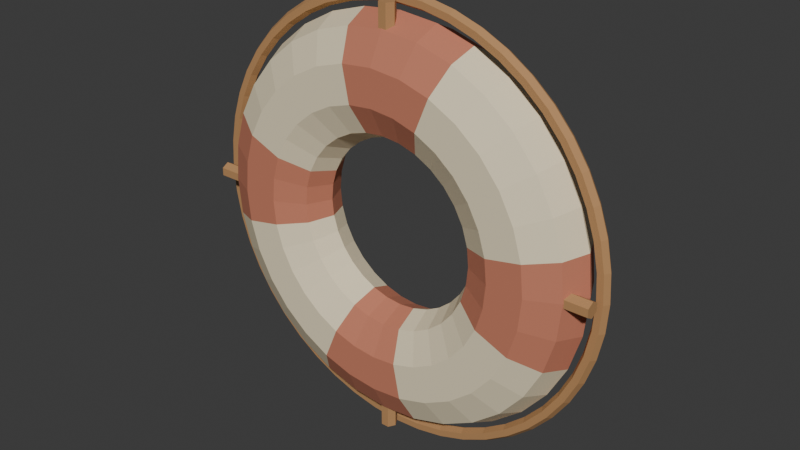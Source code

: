 # Source: source.blend  (saved by Blender 4.3.34; exported with 4.5.12 LTS)
import bpy
from mathutils import Matrix  # noqa: F401  (used for matrix-valued properties, if any)

bpy.ops.wm.read_factory_settings(use_empty=True)
scene = bpy.context.scene
scene.name = 'Scene'

# ---- collections
col_collection = bpy.data.collections.new('Collection'); scene.collection.children.link(col_collection)

# ---- materials (node trees are filled in below, after node groups)
mat_sand = bpy.data.materials.new('sand')
mat_sand.diffuse_color = (0.86, 0.75, 0.52, 1.0)
mat_teal = bpy.data.materials.new('teal')
mat_teal.diffuse_color = (0.57, 0.2, 0.12, 1.0)
mat_honey = bpy.data.materials.new('honey')
mat_honey.diffuse_color = (0.48, 0.255, 0.105, 1.0)

# ---- material node trees
mat_sand.use_nodes = True; mat_sand.node_tree.nodes.clear()
_N = mat_sand.node_tree.nodes; _L = mat_sand.node_tree.links
n0 = _N.new('ShaderNodeBsdfPrincipled'); n0.name = 'Principled BSDF'; n0.location = (10, 300)
n0.inputs[0].default_value = (0.86, 0.75, 0.52, 1.0)
n0.inputs[2].default_value = 0.83
n1 = _N.new('ShaderNodeOutputMaterial'); n1.name = 'Material Output'; n1.location = (300, 300)
_L.new(n0.outputs[0], n1.inputs[0])
n1.is_active_output = True
mat_teal.use_nodes = True; mat_teal.node_tree.nodes.clear()
_N = mat_teal.node_tree.nodes; _L = mat_teal.node_tree.links
n0 = _N.new('ShaderNodeBsdfPrincipled'); n0.name = 'Principled BSDF'; n0.location = (10, 300)
n0.inputs[0].default_value = (0.57, 0.2, 0.12, 1.0)
n0.inputs[2].default_value = 0.83
n1 = _N.new('ShaderNodeOutputMaterial'); n1.name = 'Material Output'; n1.location = (300, 300)
_L.new(n0.outputs[0], n1.inputs[0])
n1.is_active_output = True
mat_honey.use_nodes = True; mat_honey.node_tree.nodes.clear()
_N = mat_honey.node_tree.nodes; _L = mat_honey.node_tree.links
n0 = _N.new('ShaderNodeBsdfPrincipled'); n0.name = 'Principled BSDF'; n0.location = (10, 300)
n0.inputs[0].default_value = (0.48, 0.255, 0.105, 1.0)
n0.inputs[2].default_value = 0.83
n1 = _N.new('ShaderNodeOutputMaterial'); n1.name = 'Material Output'; n1.location = (300, 300)
_L.new(n0.outputs[0], n1.inputs[0])
n1.is_active_output = True

# ---- world
world_world = bpy.data.worlds.new('World'); scene.world = world_world
world_world.use_nodes = True; world_world.node_tree.nodes.clear()
_N = world_world.node_tree.nodes; _L = world_world.node_tree.links
n0 = _N.new('ShaderNodeOutputWorld'); n0.name = 'World Output'; n0.location = (300, 300)
n1 = _N.new('ShaderNodeBackground'); n1.name = 'Background'; n1.location = (10, 300)
n1.inputs[0].default_value = (0.05088, 0.05088, 0.05088, 1.0)
_L.new(n1.outputs[0], n0.inputs[0])
n0.is_active_output = True
world_world.color = (0.05088, 0.05088, 0.05088)
world_world.sun_shadow_jitter_overblur = 0.0

# ---- meshes
me_flotation_body = bpy.data.meshes.new('Flotation body')
me_flotation_body.from_pydata([(0.0, 0.0, 0.899), (0.0, 0.05143, 0.8751), (0.0, 0.08322, 0.8126), (0.0, 0.08322, 0.7354), (0.0, 0.05143, 0.6729), (0.0, 1.072e-17, 0.649), (0.0, -0.05143, 0.6729), (0.0, -0.08322, 0.7354), (0.0, -0.08322, 0.8126), (0.0, -0.05143, 0.8751), (0.08389, 0.0, 0.8907), (0.07923, 0.05143, 0.8673), (0.06704, 0.08322, 0.806), (0.05197, 0.08322, 0.7303), (0.03977, 0.05143, 0.669), (0.03512, 1.072e-17, 0.6455), (0.03977, -0.05143, 0.669), (0.05197, -0.08322, 0.7303), (0.06704, -0.08322, 0.806), (0.07923, -0.05143, 0.8673), (0.1646, 0.0, 0.8663), (0.1554, 0.05143, 0.8442), (0.1315, 0.08322, 0.7865), (0.1019, 0.08322, 0.7151), (0.07802, 0.05143, 0.6574), (0.06888, 1.072e-17, 0.6353), (0.07802, -0.05143, 0.6574), (0.1019, -0.08322, 0.7151), (0.1315, -0.08322, 0.7865), (0.1554, -0.05143, 0.8442), (0.2389, 0.0, 0.8265), (0.2256, 0.05143, 0.8067), (0.1909, 0.08322, 0.7547), (0.148, 0.08322, 0.6905), (0.1133, 0.05143, 0.6385), (0.1, 1.072e-17, 0.6187), (0.1133, -0.05143, 0.6385), (0.148, -0.08322, 0.6905), (0.1909, -0.08322, 0.7547), (0.2256, -0.05143, 0.8067), (0.3041, 0.0, 0.7731), (0.2872, 0.05143, 0.7562), (0.243, 0.08322, 0.712), (0.1884, 0.08322, 0.6574), (0.1442, 0.05143, 0.6132), (0.1273, 1.072e-17, 0.5963), (0.1442, -0.05143, 0.6132), (0.1884, -0.08322, 0.6574), (0.243, -0.08322, 0.712), (0.2872, -0.05143, 0.7562), (0.3575, 0.0, 0.7079), (0.3377, 0.05143, 0.6946), (0.2857, 0.08322, 0.6599), (0.2215, 0.08322, 0.617), (0.1695, 0.05143, 0.5823), (0.1497, 1.072e-17, 0.569), (0.1695, -0.05143, 0.5823), (0.2215, -0.08322, 0.617), (0.2857, -0.08322, 0.6599), (0.3377, -0.05143, 0.6946), (0.3973, 0.0, 0.6336), (0.3752, 0.05143, 0.6244), (0.3175, 0.08322, 0.6005), (0.2461, 0.08322, 0.5709), (0.1884, 0.05143, 0.547), (0.1663, 1.072e-17, 0.5379), (0.1884, -0.05143, 0.547), (0.2461, -0.08322, 0.5709), (0.3175, -0.08322, 0.6005), (0.3752, -0.05143, 0.6244), (0.4217, 0.0, 0.5529), (0.3983, 0.05143, 0.5482), (0.337, 0.08322, 0.536), (0.2613, 0.08322, 0.521), (0.2, 0.05143, 0.5088), (0.1765, 1.072e-17, 0.5041), (0.2, -0.05143, 0.5088), (0.2613, -0.08322, 0.521), (0.337, -0.08322, 0.536), (0.3983, -0.05143, 0.5482), (0.43, 0.0, 0.469), (0.4061, 0.05143, 0.469), (0.3436, 0.08322, 0.469), (0.2664, 0.08322, 0.469), (0.2039, 0.05143, 0.469), (0.18, 1.072e-17, 0.469), (0.2039, -0.05143, 0.469), (0.2664, -0.08322, 0.469), (0.3436, -0.08322, 0.469), (0.4061, -0.05143, 0.469), (0.4217, 0.0, 0.3851), (0.3983, 0.05143, 0.3898), (0.337, 0.08322, 0.402), (0.2613, 0.08322, 0.417), (0.2, 0.05143, 0.4292), (0.1765, 1.072e-17, 0.4339), (0.2, -0.05143, 0.4292), (0.2613, -0.08322, 0.417), (0.337, -0.08322, 0.402), (0.3983, -0.05143, 0.3898), (0.3973, 0.0, 0.3044), (0.3752, 0.05143, 0.3136), (0.3175, 0.08322, 0.3375), (0.2461, 0.08322, 0.3671), (0.1884, 0.05143, 0.391), (0.1663, 1.072e-17, 0.4001), (0.1884, -0.05143, 0.391), (0.2461, -0.08322, 0.3671), (0.3175, -0.08322, 0.3375), (0.3752, -0.05143, 0.3136), (0.3575, 0.0, 0.2301), (0.3377, 0.05143, 0.2434), (0.2857, 0.08322, 0.2781), (0.2215, 0.08322, 0.321), (0.1695, 0.05143, 0.3557), (0.1497, 1.072e-17, 0.369), (0.1695, -0.05143, 0.3557), (0.2215, -0.08322, 0.321), (0.2857, -0.08322, 0.2781), (0.3377, -0.05143, 0.2434), (0.3041, 0.0, 0.1649), (0.2872, 0.05143, 0.1818), (0.243, 0.08322, 0.226), (0.1884, 0.08322, 0.2806), (0.1442, 0.05143, 0.3248), (0.1273, 1.072e-17, 0.3417), (0.1442, -0.05143, 0.3248), (0.1884, -0.08322, 0.2806), (0.243, -0.08322, 0.226), (0.2872, -0.05143, 0.1818), (0.2389, 0.0, 0.1115), (0.2256, 0.05143, 0.1313), (0.1909, 0.08322, 0.1833), (0.148, 0.08322, 0.2475), (0.1133, 0.05143, 0.2995), (0.1, 1.072e-17, 0.3193), (0.1133, -0.05143, 0.2995), (0.148, -0.08322, 0.2475), (0.1909, -0.08322, 0.1833), (0.2256, -0.05143, 0.1313), (0.1646, 0.0, 0.07173), (0.1554, 0.05143, 0.09379), (0.1315, 0.08322, 0.1515), (0.1019, 0.08322, 0.2229), (0.07802, 0.05143, 0.2806), (0.06888, 1.072e-17, 0.3027), (0.07802, -0.05143, 0.2806), (0.1019, -0.08322, 0.2229), (0.1315, -0.08322, 0.1515), (0.1554, -0.05143, 0.09379), (0.08389, 0.0, 0.04726), (0.07923, 0.05143, 0.07068), (0.06704, 0.08322, 0.132), (0.05197, 0.08322, 0.2077), (0.03977, 0.05143, 0.269), (0.03512, 1.072e-17, 0.2925), (0.03977, -0.05143, 0.269), (0.05197, -0.08322, 0.2077), (0.06704, -0.08322, 0.132), (0.07923, -0.05143, 0.07068), (5.266e-17, 0.0, 0.039), (4.974e-17, 0.05143, 0.06287), (4.208e-17, 0.08322, 0.1254), (3.262e-17, 0.08322, 0.2026), (2.497e-17, 0.05143, 0.2651), (2.204e-17, 1.072e-17, 0.289), (2.497e-17, -0.05143, 0.2651), (3.262e-17, -0.08322, 0.2026), (4.208e-17, -0.08322, 0.1254), (4.974e-17, -0.05143, 0.06287), (-0.08389, 0.0, 0.04726), (-0.07923, 0.05143, 0.07068), (-0.06704, 0.08322, 0.132), (-0.05197, 0.08322, 0.2077), (-0.03977, 0.05143, 0.269), (-0.03512, 1.072e-17, 0.2925), (-0.03977, -0.05143, 0.269), (-0.05197, -0.08322, 0.2077), (-0.06704, -0.08322, 0.132), (-0.07923, -0.05143, 0.07068), (-0.1646, 0.0, 0.07173), (-0.1554, 0.05143, 0.09379), (-0.1315, 0.08322, 0.1515), (-0.1019, 0.08322, 0.2229), (-0.07802, 0.05143, 0.2806), (-0.06888, 1.072e-17, 0.3027), (-0.07802, -0.05143, 0.2806), (-0.1019, -0.08322, 0.2229), (-0.1315, -0.08322, 0.1515), (-0.1554, -0.05143, 0.09379), (-0.2389, 0.0, 0.1115), (-0.2256, 0.05143, 0.1313), (-0.1909, 0.08322, 0.1833), (-0.148, 0.08322, 0.2475), (-0.1133, 0.05143, 0.2995), (-0.1, 1.072e-17, 0.3193), (-0.1133, -0.05143, 0.2995), (-0.148, -0.08322, 0.2475), (-0.1909, -0.08322, 0.1833), (-0.2256, -0.05143, 0.1313), (-0.3041, 0.0, 0.1649), (-0.2872, 0.05143, 0.1818), (-0.243, 0.08322, 0.226), (-0.1884, 0.08322, 0.2806), (-0.1442, 0.05143, 0.3248), (-0.1273, 1.072e-17, 0.3417), (-0.1442, -0.05143, 0.3248), (-0.1884, -0.08322, 0.2806), (-0.243, -0.08322, 0.226), (-0.2872, -0.05143, 0.1818), (-0.3575, 0.0, 0.2301), (-0.3377, 0.05143, 0.2434), (-0.2857, 0.08322, 0.2781), (-0.2215, 0.08322, 0.321), (-0.1695, 0.05143, 0.3557), (-0.1497, 1.072e-17, 0.369), (-0.1695, -0.05143, 0.3557), (-0.2215, -0.08322, 0.321), (-0.2857, -0.08322, 0.2781), (-0.3377, -0.05143, 0.2434), (-0.3973, 0.0, 0.3044), (-0.3752, 0.05143, 0.3136), (-0.3175, 0.08322, 0.3375), (-0.2461, 0.08322, 0.3671), (-0.1884, 0.05143, 0.391), (-0.1663, 1.072e-17, 0.4001), (-0.1884, -0.05143, 0.391), (-0.2461, -0.08322, 0.3671), (-0.3175, -0.08322, 0.3375), (-0.3752, -0.05143, 0.3136), (-0.4217, 0.0, 0.3851), (-0.3983, 0.05143, 0.3898), (-0.337, 0.08322, 0.402), (-0.2613, 0.08322, 0.417), (-0.2, 0.05143, 0.4292), (-0.1765, 1.072e-17, 0.4339), (-0.2, -0.05143, 0.4292), (-0.2613, -0.08322, 0.417), (-0.337, -0.08322, 0.402), (-0.3983, -0.05143, 0.3898), (-0.43, 0.0, 0.469), (-0.4061, 0.05143, 0.469), (-0.3436, 0.08322, 0.469), (-0.2664, 0.08322, 0.469), (-0.2039, 0.05143, 0.469), (-0.18, 1.072e-17, 0.469), (-0.2039, -0.05143, 0.469), (-0.2664, -0.08322, 0.469), (-0.3436, -0.08322, 0.469), (-0.4061, -0.05143, 0.469), (-0.4217, 0.0, 0.5529), (-0.3983, 0.05143, 0.5482), (-0.337, 0.08322, 0.536), (-0.2613, 0.08322, 0.521), (-0.2, 0.05143, 0.5088), (-0.1765, 1.072e-17, 0.5041), (-0.2, -0.05143, 0.5088), (-0.2613, -0.08322, 0.521), (-0.337, -0.08322, 0.536), (-0.3983, -0.05143, 0.5482), (-0.3973, 0.0, 0.6336), (-0.3752, 0.05143, 0.6244), (-0.3175, 0.08322, 0.6005), (-0.2461, 0.08322, 0.5709), (-0.1884, 0.05143, 0.547), (-0.1663, 1.072e-17, 0.5379), (-0.1884, -0.05143, 0.547), (-0.2461, -0.08322, 0.5709), (-0.3175, -0.08322, 0.6005), (-0.3752, -0.05143, 0.6244), (-0.3575, 0.0, 0.7079), (-0.3377, 0.05143, 0.6946), (-0.2857, 0.08322, 0.6599), (-0.2215, 0.08322, 0.617), (-0.1695, 0.05143, 0.5823), (-0.1497, 1.072e-17, 0.569), (-0.1695, -0.05143, 0.5823), (-0.2215, -0.08322, 0.617), (-0.2857, -0.08322, 0.6599), (-0.3377, -0.05143, 0.6946), (-0.3041, 0.0, 0.7731), (-0.2872, 0.05143, 0.7562), (-0.243, 0.08322, 0.712), (-0.1884, 0.08322, 0.6574), (-0.1442, 0.05143, 0.6132), (-0.1273, 1.072e-17, 0.5963), (-0.1442, -0.05143, 0.6132), (-0.1884, -0.08322, 0.6574), (-0.243, -0.08322, 0.712), (-0.2872, -0.05143, 0.7562), (-0.2389, 0.0, 0.8265), (-0.2256, 0.05143, 0.8067), (-0.1909, 0.08322, 0.7547), (-0.148, 0.08322, 0.6905), (-0.1133, 0.05143, 0.6385), (-0.1, 1.072e-17, 0.6187), (-0.1133, -0.05143, 0.6385), (-0.148, -0.08322, 0.6905), (-0.1909, -0.08322, 0.7547), (-0.2256, -0.05143, 0.8067), (-0.1646, 0.0, 0.8663), (-0.1554, 0.05143, 0.8442), (-0.1315, 0.08322, 0.7865), (-0.1019, 0.08322, 0.7151), (-0.07802, 0.05143, 0.6574), (-0.06888, 1.072e-17, 0.6353), (-0.07802, -0.05143, 0.6574), (-0.1019, -0.08322, 0.7151), (-0.1315, -0.08322, 0.7865), (-0.1554, -0.05143, 0.8442), (-0.08389, 0.0, 0.8907), (-0.07923, 0.05143, 0.8673), (-0.06704, 0.08322, 0.806), (-0.05197, 0.08322, 0.7303), (-0.03977, 0.05143, 0.669), (-0.03512, 1.072e-17, 0.6455), (-0.03977, -0.05143, 0.669), (-0.05197, -0.08322, 0.7303), (-0.06704, -0.08322, 0.806), (-0.07923, -0.05143, 0.8673)], [], [(0, 10, 11, 1), (1, 11, 12, 2), (2, 12, 13, 3), (3, 13, 14, 4), (4, 14, 15, 5), (5, 15, 16, 6), (6, 16, 17, 7), (7, 17, 18, 8), (8, 18, 19, 9), (9, 19, 10, 0), (10, 20, 21, 11), (11, 21, 22, 12), (12, 22, 23, 13), (13, 23, 24, 14), (14, 24, 25, 15), (15, 25, 26, 16), (16, 26, 27, 17), (17, 27, 28, 18), (18, 28, 29, 19), (19, 29, 20, 10), (20, 30, 31, 21), (21, 31, 32, 22), (22, 32, 33, 23), (23, 33, 34, 24), (24, 34, 35, 25), (25, 35, 36, 26), (26, 36, 37, 27), (27, 37, 38, 28), (28, 38, 39, 29), (29, 39, 30, 20), (30, 40, 41, 31), (31, 41, 42, 32), (32, 42, 43, 33), (33, 43, 44, 34), (34, 44, 45, 35), (35, 45, 46, 36), (36, 46, 47, 37), (37, 47, 48, 38), (38, 48, 49, 39), (39, 49, 40, 30), (40, 50, 51, 41), (41, 51, 52, 42), (42, 52, 53, 43), (43, 53, 54, 44), (44, 54, 55, 45), (45, 55, 56, 46), (46, 56, 57, 47), (47, 57, 58, 48), (48, 58, 59, 49), (49, 59, 50, 40), (50, 60, 61, 51), (51, 61, 62, 52), (52, 62, 63, 53), (53, 63, 64, 54), (54, 64, 65, 55), (55, 65, 66, 56), (56, 66, 67, 57), (57, 67, 68, 58), (58, 68, 69, 59), (59, 69, 60, 50), (60, 70, 71, 61), (61, 71, 72, 62), (62, 72, 73, 63), (63, 73, 74, 64), (64, 74, 75, 65), (65, 75, 76, 66), (66, 76, 77, 67), (67, 77, 78, 68), (68, 78, 79, 69), (69, 79, 70, 60), (70, 80, 81, 71), (71, 81, 82, 72), (72, 82, 83, 73), (73, 83, 84, 74), (74, 84, 85, 75), (75, 85, 86, 76), (76, 86, 87, 77), (77, 87, 88, 78), (78, 88, 89, 79), (79, 89, 80, 70), (80, 90, 91, 81), (81, 91, 92, 82), (82, 92, 93, 83), (83, 93, 94, 84), (84, 94, 95, 85), (85, 95, 96, 86), (86, 96, 97, 87), (87, 97, 98, 88), (88, 98, 99, 89), (89, 99, 90, 80), (90, 100, 101, 91), (91, 101, 102, 92), (92, 102, 103, 93), (93, 103, 104, 94), (94, 104, 105, 95), (95, 105, 106, 96), (96, 106, 107, 97), (97, 107, 108, 98), (98, 108, 109, 99), (99, 109, 100, 90), (100, 110, 111, 101), (101, 111, 112, 102), (102, 112, 113, 103), (103, 113, 114, 104), (104, 114, 115, 105), (105, 115, 116, 106), (106, 116, 117, 107), (107, 117, 118, 108), (108, 118, 119, 109), (109, 119, 110, 100), (110, 120, 121, 111), (111, 121, 122, 112), (112, 122, 123, 113), (113, 123, 124, 114), (114, 124, 125, 115), (115, 125, 126, 116), (116, 126, 127, 117), (117, 127, 128, 118), (118, 128, 129, 119), (119, 129, 120, 110), (120, 130, 131, 121), (121, 131, 132, 122), (122, 132, 133, 123), (123, 133, 134, 124), (124, 134, 135, 125), (125, 135, 136, 126), (126, 136, 137, 127), (127, 137, 138, 128), (128, 138, 139, 129), (129, 139, 130, 120), (130, 140, 141, 131), (131, 141, 142, 132), (132, 142, 143, 133), (133, 143, 144, 134), (134, 144, 145, 135), (135, 145, 146, 136), (136, 146, 147, 137), (137, 147, 148, 138), (138, 148, 149, 139), (139, 149, 140, 130), (140, 150, 151, 141), (141, 151, 152, 142), (142, 152, 153, 143), (143, 153, 154, 144), (144, 154, 155, 145), (145, 155, 156, 146), (146, 156, 157, 147), (147, 157, 158, 148), (148, 158, 159, 149), (149, 159, 150, 140), (150, 160, 161, 151), (151, 161, 162, 152), (152, 162, 163, 153), (153, 163, 164, 154), (154, 164, 165, 155), (155, 165, 166, 156), (156, 166, 167, 157), (157, 167, 168, 158), (158, 168, 169, 159), (159, 169, 160, 150), (160, 170, 171, 161), (161, 171, 172, 162), (162, 172, 173, 163), (163, 173, 174, 164), (164, 174, 175, 165), (165, 175, 176, 166), (166, 176, 177, 167), (167, 177, 178, 168), (168, 178, 179, 169), (169, 179, 170, 160), (170, 180, 181, 171), (171, 181, 182, 172), (172, 182, 183, 173), (173, 183, 184, 174), (174, 184, 185, 175), (175, 185, 186, 176), (176, 186, 187, 177), (177, 187, 188, 178), (178, 188, 189, 179), (179, 189, 180, 170), (180, 190, 191, 181), (181, 191, 192, 182), (182, 192, 193, 183), (183, 193, 194, 184), (184, 194, 195, 185), (185, 195, 196, 186), (186, 196, 197, 187), (187, 197, 198, 188), (188, 198, 199, 189), (189, 199, 190, 180), (190, 200, 201, 191), (191, 201, 202, 192), (192, 202, 203, 193), (193, 203, 204, 194), (194, 204, 205, 195), (195, 205, 206, 196), (196, 206, 207, 197), (197, 207, 208, 198), (198, 208, 209, 199), (199, 209, 200, 190), (200, 210, 211, 201), (201, 211, 212, 202), (202, 212, 213, 203), (203, 213, 214, 204), (204, 214, 215, 205), (205, 215, 216, 206), (206, 216, 217, 207), (207, 217, 218, 208), (208, 218, 219, 209), (209, 219, 210, 200), (210, 220, 221, 211), (211, 221, 222, 212), (212, 222, 223, 213), (213, 223, 224, 214), (214, 224, 225, 215), (215, 225, 226, 216), (216, 226, 227, 217), (217, 227, 228, 218), (218, 228, 229, 219), (219, 229, 220, 210), (220, 230, 231, 221), (221, 231, 232, 222), (222, 232, 233, 223), (223, 233, 234, 224), (224, 234, 235, 225), (225, 235, 236, 226), (226, 236, 237, 227), (227, 237, 238, 228), (228, 238, 239, 229), (229, 239, 230, 220), (230, 240, 241, 231), (231, 241, 242, 232), (232, 242, 243, 233), (233, 243, 244, 234), (234, 244, 245, 235), (235, 245, 246, 236), (236, 246, 247, 237), (237, 247, 248, 238), (238, 248, 249, 239), (239, 249, 240, 230), (240, 250, 251, 241), (241, 251, 252, 242), (242, 252, 253, 243), (243, 253, 254, 244), (244, 254, 255, 245), (245, 255, 256, 246), (246, 256, 257, 247), (247, 257, 258, 248), (248, 258, 259, 249), (249, 259, 250, 240), (250, 260, 261, 251), (251, 261, 262, 252), (252, 262, 263, 253), (253, 263, 264, 254), (254, 264, 265, 255), (255, 265, 266, 256), (256, 266, 267, 257), (257, 267, 268, 258), (258, 268, 269, 259), (259, 269, 260, 250), (260, 270, 271, 261), (261, 271, 272, 262), (262, 272, 273, 263), (263, 273, 274, 264), (264, 274, 275, 265), (265, 275, 276, 266), (266, 276, 277, 267), (267, 277, 278, 268), (268, 278, 279, 269), (269, 279, 270, 260), (270, 280, 281, 271), (271, 281, 282, 272), (272, 282, 283, 273), (273, 283, 284, 274), (274, 284, 285, 275), (275, 285, 286, 276), (276, 286, 287, 277), (277, 287, 288, 278), (278, 288, 289, 279), (279, 289, 280, 270), (280, 290, 291, 281), (281, 291, 292, 282), (282, 292, 293, 283), (283, 293, 294, 284), (284, 294, 295, 285), (285, 295, 296, 286), (286, 296, 297, 287), (287, 297, 298, 288), (288, 298, 299, 289), (289, 299, 290, 280), (290, 300, 301, 291), (291, 301, 302, 292), (292, 302, 303, 293), (293, 303, 304, 294), (294, 304, 305, 295), (295, 305, 306, 296), (296, 306, 307, 297), (297, 307, 308, 298), (298, 308, 309, 299), (299, 309, 300, 290), (300, 310, 311, 301), (301, 311, 312, 302), (302, 312, 313, 303), (303, 313, 314, 304), (304, 314, 315, 305), (305, 315, 316, 306), (306, 316, 317, 307), (307, 317, 318, 308), (308, 318, 319, 309), (309, 319, 310, 300), (310, 0, 1, 311), (311, 1, 2, 312), (312, 2, 3, 313), (313, 3, 4, 314), (314, 4, 5, 315), (315, 5, 6, 316), (316, 6, 7, 317), (317, 7, 8, 318), (318, 8, 9, 319), (319, 9, 0, 310)])
me_flotation_body.polygons.foreach_set('material_index', [1, 1, 1, 1, 1, 1, 1, 1, 1, 1, 1, 1, 1, 1, 1, 1, 1, 1, 1, 1, 0, 0, 0, 0, 0, 0, 0, 0, 0, 0, 0, 0, 0, 0, 0, 0, 0, 0, 0, 0, 0, 0, 0, 0, 0, 0, 0, 0, 0, 0, 0, 0, 0, 0, 0, 0, 0, 0, 0, 0, 0, 0, 0, 0, 0, 0, 0, 0, 0, 0, 1, 1, 1, 1, 1, 1, 1, 1, 1, 1, 1, 1, 1, 1, 1, 1, 1, 1, 1, 1, 1, 1, 1, 1, 1, 1, 1, 1, 1, 1, 0, 0, 0, 0, 0, 0, 0, 0, 0, 0, 0, 0, 0, 0, 0, 0, 0, 0, 0, 0, 0, 0, 0, 0, 0, 0, 0, 0, 0, 0, 0, 0, 0, 0, 0, 0, 0, 0, 0, 0, 0, 0, 0, 0, 0, 0, 0, 0, 0, 0, 1, 1, 1, 1, 1, 1, 1, 1, 1, 1, 1, 1, 1, 1, 1, 1, 1, 1, 1, 1, 1, 1, 1, 1, 1, 1, 1, 1, 1, 1, 0, 0, 0, 0, 0, 0, 0, 0, 0, 0, 0, 0, 0, 0, 0, 0, 0, 0, 0, 0, 0, 0, 0, 0, 0, 0, 0, 0, 0, 0, 0, 0, 0, 0, 0, 0, 0, 0, 0, 0, 0, 0, 0, 0, 0, 0, 0, 0, 0, 0, 1, 1, 1, 1, 1, 1, 1, 1, 1, 1, 1, 1, 1, 1, 1, 1, 1, 1, 1, 1, 1, 1, 1, 1, 1, 1, 1, 1, 1, 1, 0, 0, 0, 0, 0, 0, 0, 0, 0, 0, 0, 0, 0, 0, 0, 0, 0, 0, 0, 0, 0, 0, 0, 0, 0, 0, 0, 0, 0, 0, 0, 0, 0, 0, 0, 0, 0, 0, 0, 0, 0, 0, 0, 0, 0, 0, 0, 0, 0, 0, 1, 1, 1, 1, 1, 1, 1, 1, 1, 1])
me_flotation_body.materials.append(mat_sand)
me_flotation_body.materials.append(mat_teal)
me_flotation_body.update()
me_rescue_line = bpy.data.meshes.new('Rescue line')
me_rescue_line.from_pydata([(0.0, 0.0, 0.938), (0.0, -0.01212, 0.931), (0.0, -0.01212, 0.917), (0.0, -1.715e-18, 0.91), (0.0, 0.01212, 0.917), (0.0, 0.01212, 0.931), (0.06122, 0.0, 0.934), (0.0603, -0.01212, 0.927), (0.05848, -0.01212, 0.9132), (0.05756, -1.715e-18, 0.9062), (0.05848, 0.01212, 0.9132), (0.0603, 0.01212, 0.927), (0.1214, 0.0, 0.922), (0.1196, -0.01212, 0.9153), (0.116, -0.01212, 0.9017), (0.1141, -1.715e-18, 0.895), (0.116, 0.01212, 0.9017), (0.1196, 0.01212, 0.9153), (0.1795, 0.0, 0.9023), (0.1768, -0.01212, 0.8958), (0.1714, -0.01212, 0.8829), (0.1688, -1.715e-18, 0.8764), (0.1714, 0.01212, 0.8829), (0.1768, 0.01212, 0.8958), (0.2345, 0.0, 0.8752), (0.231, -0.01212, 0.8691), (0.224, -0.01212, 0.857), (0.2205, -1.715e-18, 0.8509), (0.224, 0.01212, 0.857), (0.231, 0.01212, 0.8691), (0.2855, 0.0, 0.8411), (0.2812, -0.01212, 0.8355), (0.2727, -0.01212, 0.8244), (0.2685, -1.715e-18, 0.8189), (0.2727, 0.01212, 0.8244), (0.2812, 0.01212, 0.8355), (0.3316, 0.0, 0.8006), (0.3267, -0.01212, 0.7957), (0.3168, -0.01212, 0.7858), (0.3118, -1.715e-18, 0.7808), (0.3168, 0.01212, 0.7858), (0.3267, 0.01212, 0.7957), (0.3721, 0.0, 0.7545), (0.3665, -0.01212, 0.7502), (0.3554, -0.01212, 0.7417), (0.3499, -1.715e-18, 0.7375), (0.3554, 0.01212, 0.7417), (0.3665, 0.01212, 0.7502), (0.4062, 0.0, 0.7035), (0.4001, -0.01212, 0.7), (0.388, -0.01212, 0.693), (0.3819, -1.715e-18, 0.6895), (0.388, 0.01212, 0.693), (0.4001, 0.01212, 0.7), (0.4333, 0.0, 0.6485), (0.4268, -0.01212, 0.6458), (0.4139, -0.01212, 0.6404), (0.4074, -1.715e-18, 0.6378), (0.4139, 0.01212, 0.6404), (0.4268, 0.01212, 0.6458), (0.453, 0.0, 0.5904), (0.4463, -0.01212, 0.5886), (0.4327, -0.01212, 0.585), (0.426, -1.715e-18, 0.5831), (0.4327, 0.01212, 0.585), (0.4463, 0.01212, 0.5886), (0.465, 0.0, 0.5302), (0.458, -0.01212, 0.5293), (0.4442, -0.01212, 0.5275), (0.4372, -1.715e-18, 0.5266), (0.4442, 0.01212, 0.5275), (0.458, 0.01212, 0.5293), (0.469, 0.0, 0.469), (0.462, -0.01212, 0.469), (0.448, -0.01212, 0.469), (0.441, -1.715e-18, 0.469), (0.448, 0.01212, 0.469), (0.462, 0.01212, 0.469), (0.465, 0.0, 0.4078), (0.458, -0.01212, 0.4087), (0.4442, -0.01212, 0.4105), (0.4372, -1.715e-18, 0.4114), (0.4442, 0.01212, 0.4105), (0.458, 0.01212, 0.4087), (0.453, 0.0, 0.3476), (0.4463, -0.01212, 0.3494), (0.4327, -0.01212, 0.353), (0.426, -1.715e-18, 0.3549), (0.4327, 0.01212, 0.353), (0.4463, 0.01212, 0.3494), (0.4333, 0.0, 0.2895), (0.4268, -0.01212, 0.2922), (0.4139, -0.01212, 0.2976), (0.4074, -1.715e-18, 0.3002), (0.4139, 0.01212, 0.2976), (0.4268, 0.01212, 0.2922), (0.4062, 0.0, 0.2345), (0.4001, -0.01212, 0.238), (0.388, -0.01212, 0.245), (0.3819, -1.715e-18, 0.2485), (0.388, 0.01212, 0.245), (0.4001, 0.01212, 0.238), (0.3721, 0.0, 0.1835), (0.3665, -0.01212, 0.1878), (0.3554, -0.01212, 0.1963), (0.3499, -1.715e-18, 0.2005), (0.3554, 0.01212, 0.1963), (0.3665, 0.01212, 0.1878), (0.3316, 0.0, 0.1374), (0.3267, -0.01212, 0.1423), (0.3168, -0.01212, 0.1522), (0.3118, -1.715e-18, 0.1572), (0.3168, 0.01212, 0.1522), (0.3267, 0.01212, 0.1423), (0.2855, 0.0, 0.09692), (0.2812, -0.01212, 0.1025), (0.2727, -0.01212, 0.1136), (0.2685, -1.715e-18, 0.1191), (0.2727, 0.01212, 0.1136), (0.2812, 0.01212, 0.1025), (0.2345, 0.0, 0.06283), (0.231, -0.01212, 0.0689), (0.224, -0.01212, 0.08102), (0.2205, -1.715e-18, 0.08708), (0.224, 0.01212, 0.08102), (0.231, 0.01212, 0.0689), (0.1795, 0.0, 0.0357), (0.1768, -0.01212, 0.04217), (0.1714, -0.01212, 0.0551), (0.1688, -1.715e-18, 0.06157), (0.1714, 0.01212, 0.0551), (0.1768, 0.01212, 0.04217), (0.1214, 0.0, 0.01598), (0.1196, -0.01212, 0.02274), (0.116, -0.01212, 0.03627), (0.1141, -1.715e-18, 0.04303), (0.116, 0.01212, 0.03627), (0.1196, 0.01212, 0.02274), (0.06122, 0.0, 0.004012), (0.0603, -0.01212, 0.01095), (0.05848, -0.01212, 0.02483), (0.05756, -1.715e-18, 0.03177), (0.05848, 0.01212, 0.02483), (0.0603, 0.01212, 0.01095), (5.572e-17, 0.0, 0.0), (5.572e-17, -0.01212, 0.007), (5.572e-17, -0.01212, 0.021), (5.572e-17, -1.715e-18, 0.028), (5.572e-17, 0.01212, 0.021), (5.572e-17, 0.01212, 0.007), (-0.06122, 0.0, 0.004012), (-0.0603, -0.01212, 0.01095), (-0.05848, -0.01212, 0.02483), (-0.05756, -1.715e-18, 0.03177), (-0.05848, 0.01212, 0.02483), (-0.0603, 0.01212, 0.01095), (-0.1214, 0.0, 0.01598), (-0.1196, -0.01212, 0.02274), (-0.116, -0.01212, 0.03627), (-0.1141, -1.715e-18, 0.04303), (-0.116, 0.01212, 0.03627), (-0.1196, 0.01212, 0.02274), (-0.1795, 0.0, 0.0357), (-0.1768, -0.01212, 0.04217), (-0.1714, -0.01212, 0.0551), (-0.1688, -1.715e-18, 0.06157), (-0.1714, 0.01212, 0.0551), (-0.1768, 0.01212, 0.04217), (-0.2345, 0.0, 0.06283), (-0.231, -0.01212, 0.0689), (-0.224, -0.01212, 0.08102), (-0.2205, -1.715e-18, 0.08708), (-0.224, 0.01212, 0.08102), (-0.231, 0.01212, 0.0689), (-0.2855, 0.0, 0.09692), (-0.2812, -0.01212, 0.1025), (-0.2727, -0.01212, 0.1136), (-0.2685, -1.715e-18, 0.1191), (-0.2727, 0.01212, 0.1136), (-0.2812, 0.01212, 0.1025), (-0.3316, 0.0, 0.1374), (-0.3267, -0.01212, 0.1423), (-0.3168, -0.01212, 0.1522), (-0.3118, -1.715e-18, 0.1572), (-0.3168, 0.01212, 0.1522), (-0.3267, 0.01212, 0.1423), (-0.3721, 0.0, 0.1835), (-0.3665, -0.01212, 0.1878), (-0.3554, -0.01212, 0.1963), (-0.3499, -1.715e-18, 0.2005), (-0.3554, 0.01212, 0.1963), (-0.3665, 0.01212, 0.1878), (-0.4062, 0.0, 0.2345), (-0.4001, -0.01212, 0.238), (-0.388, -0.01212, 0.245), (-0.3819, -1.715e-18, 0.2485), (-0.388, 0.01212, 0.245), (-0.4001, 0.01212, 0.238), (-0.4333, 0.0, 0.2895), (-0.4268, -0.01212, 0.2922), (-0.4139, -0.01212, 0.2976), (-0.4074, -1.715e-18, 0.3002), (-0.4139, 0.01212, 0.2976), (-0.4268, 0.01212, 0.2922), (-0.453, 0.0, 0.3476), (-0.4463, -0.01212, 0.3494), (-0.4327, -0.01212, 0.353), (-0.426, -1.715e-18, 0.3549), (-0.4327, 0.01212, 0.353), (-0.4463, 0.01212, 0.3494), (-0.465, 0.0, 0.4078), (-0.458, -0.01212, 0.4087), (-0.4442, -0.01212, 0.4105), (-0.4372, -1.715e-18, 0.4114), (-0.4442, 0.01212, 0.4105), (-0.458, 0.01212, 0.4087), (-0.469, 0.0, 0.469), (-0.462, -0.01212, 0.469), (-0.448, -0.01212, 0.469), (-0.441, -1.715e-18, 0.469), (-0.448, 0.01212, 0.469), (-0.462, 0.01212, 0.469), (-0.465, 0.0, 0.5302), (-0.458, -0.01212, 0.5293), (-0.4442, -0.01212, 0.5275), (-0.4372, -1.715e-18, 0.5266), (-0.4442, 0.01212, 0.5275), (-0.458, 0.01212, 0.5293), (-0.453, 0.0, 0.5904), (-0.4463, -0.01212, 0.5886), (-0.4327, -0.01212, 0.585), (-0.426, -1.715e-18, 0.5831), (-0.4327, 0.01212, 0.585), (-0.4463, 0.01212, 0.5886), (-0.4333, 0.0, 0.6485), (-0.4268, -0.01212, 0.6458), (-0.4139, -0.01212, 0.6404), (-0.4074, -1.715e-18, 0.6378), (-0.4139, 0.01212, 0.6404), (-0.4268, 0.01212, 0.6458), (-0.4062, 0.0, 0.7035), (-0.4001, -0.01212, 0.7), (-0.388, -0.01212, 0.693), (-0.3819, -1.715e-18, 0.6895), (-0.388, 0.01212, 0.693), (-0.4001, 0.01212, 0.7), (-0.3721, 0.0, 0.7545), (-0.3665, -0.01212, 0.7502), (-0.3554, -0.01212, 0.7417), (-0.3499, -1.715e-18, 0.7375), (-0.3554, 0.01212, 0.7417), (-0.3665, 0.01212, 0.7502), (-0.3316, 0.0, 0.8006), (-0.3267, -0.01212, 0.7957), (-0.3168, -0.01212, 0.7858), (-0.3118, -1.715e-18, 0.7808), (-0.3168, 0.01212, 0.7858), (-0.3267, 0.01212, 0.7957), (-0.2855, 0.0, 0.8411), (-0.2812, -0.01212, 0.8355), (-0.2727, -0.01212, 0.8244), (-0.2685, -1.715e-18, 0.8189), (-0.2727, 0.01212, 0.8244), (-0.2812, 0.01212, 0.8355), (-0.2345, 0.0, 0.8752), (-0.231, -0.01212, 0.8691), (-0.224, -0.01212, 0.857), (-0.2205, -1.715e-18, 0.8509), (-0.224, 0.01212, 0.857), (-0.231, 0.01212, 0.8691), (-0.1795, 0.0, 0.9023), (-0.1768, -0.01212, 0.8958), (-0.1714, -0.01212, 0.8829), (-0.1688, -1.715e-18, 0.8764), (-0.1714, 0.01212, 0.8829), (-0.1768, 0.01212, 0.8958), (-0.1214, 0.0, 0.922), (-0.1196, -0.01212, 0.9153), (-0.116, -0.01212, 0.9017), (-0.1141, -1.715e-18, 0.895), (-0.116, 0.01212, 0.9017), (-0.1196, 0.01212, 0.9153), (-0.06122, 0.0, 0.934), (-0.0603, -0.01212, 0.927), (-0.05848, -0.01212, 0.9132), (-0.05756, -1.715e-18, 0.9062), (-0.05848, 0.01212, 0.9132), (-0.0603, 0.01212, 0.927)], [], [(0, 1, 7, 6), (1, 2, 8, 7), (2, 3, 9, 8), (3, 4, 10, 9), (4, 5, 11, 10), (5, 0, 6, 11), (6, 7, 13, 12), (7, 8, 14, 13), (8, 9, 15, 14), (9, 10, 16, 15), (10, 11, 17, 16), (11, 6, 12, 17), (12, 13, 19, 18), (13, 14, 20, 19), (14, 15, 21, 20), (15, 16, 22, 21), (16, 17, 23, 22), (17, 12, 18, 23), (18, 19, 25, 24), (19, 20, 26, 25), (20, 21, 27, 26), (21, 22, 28, 27), (22, 23, 29, 28), (23, 18, 24, 29), (24, 25, 31, 30), (25, 26, 32, 31), (26, 27, 33, 32), (27, 28, 34, 33), (28, 29, 35, 34), (29, 24, 30, 35), (30, 31, 37, 36), (31, 32, 38, 37), (32, 33, 39, 38), (33, 34, 40, 39), (34, 35, 41, 40), (35, 30, 36, 41), (36, 37, 43, 42), (37, 38, 44, 43), (38, 39, 45, 44), (39, 40, 46, 45), (40, 41, 47, 46), (41, 36, 42, 47), (42, 43, 49, 48), (43, 44, 50, 49), (44, 45, 51, 50), (45, 46, 52, 51), (46, 47, 53, 52), (47, 42, 48, 53), (48, 49, 55, 54), (49, 50, 56, 55), (50, 51, 57, 56), (51, 52, 58, 57), (52, 53, 59, 58), (53, 48, 54, 59), (54, 55, 61, 60), (55, 56, 62, 61), (56, 57, 63, 62), (57, 58, 64, 63), (58, 59, 65, 64), (59, 54, 60, 65), (60, 61, 67, 66), (61, 62, 68, 67), (62, 63, 69, 68), (63, 64, 70, 69), (64, 65, 71, 70), (65, 60, 66, 71), (66, 67, 73, 72), (67, 68, 74, 73), (68, 69, 75, 74), (69, 70, 76, 75), (70, 71, 77, 76), (71, 66, 72, 77), (72, 73, 79, 78), (73, 74, 80, 79), (74, 75, 81, 80), (75, 76, 82, 81), (76, 77, 83, 82), (77, 72, 78, 83), (78, 79, 85, 84), (79, 80, 86, 85), (80, 81, 87, 86), (81, 82, 88, 87), (82, 83, 89, 88), (83, 78, 84, 89), (84, 85, 91, 90), (85, 86, 92, 91), (86, 87, 93, 92), (87, 88, 94, 93), (88, 89, 95, 94), (89, 84, 90, 95), (90, 91, 97, 96), (91, 92, 98, 97), (92, 93, 99, 98), (93, 94, 100, 99), (94, 95, 101, 100), (95, 90, 96, 101), (96, 97, 103, 102), (97, 98, 104, 103), (98, 99, 105, 104), (99, 100, 106, 105), (100, 101, 107, 106), (101, 96, 102, 107), (102, 103, 109, 108), (103, 104, 110, 109), (104, 105, 111, 110), (105, 106, 112, 111), (106, 107, 113, 112), (107, 102, 108, 113), (108, 109, 115, 114), (109, 110, 116, 115), (110, 111, 117, 116), (111, 112, 118, 117), (112, 113, 119, 118), (113, 108, 114, 119), (114, 115, 121, 120), (115, 116, 122, 121), (116, 117, 123, 122), (117, 118, 124, 123), (118, 119, 125, 124), (119, 114, 120, 125), (120, 121, 127, 126), (121, 122, 128, 127), (122, 123, 129, 128), (123, 124, 130, 129), (124, 125, 131, 130), (125, 120, 126, 131), (126, 127, 133, 132), (127, 128, 134, 133), (128, 129, 135, 134), (129, 130, 136, 135), (130, 131, 137, 136), (131, 126, 132, 137), (132, 133, 139, 138), (133, 134, 140, 139), (134, 135, 141, 140), (135, 136, 142, 141), (136, 137, 143, 142), (137, 132, 138, 143), (138, 139, 145, 144), (139, 140, 146, 145), (140, 141, 147, 146), (141, 142, 148, 147), (142, 143, 149, 148), (143, 138, 144, 149), (144, 145, 151, 150), (145, 146, 152, 151), (146, 147, 153, 152), (147, 148, 154, 153), (148, 149, 155, 154), (149, 144, 150, 155), (150, 151, 157, 156), (151, 152, 158, 157), (152, 153, 159, 158), (153, 154, 160, 159), (154, 155, 161, 160), (155, 150, 156, 161), (156, 157, 163, 162), (157, 158, 164, 163), (158, 159, 165, 164), (159, 160, 166, 165), (160, 161, 167, 166), (161, 156, 162, 167), (162, 163, 169, 168), (163, 164, 170, 169), (164, 165, 171, 170), (165, 166, 172, 171), (166, 167, 173, 172), (167, 162, 168, 173), (168, 169, 175, 174), (169, 170, 176, 175), (170, 171, 177, 176), (171, 172, 178, 177), (172, 173, 179, 178), (173, 168, 174, 179), (174, 175, 181, 180), (175, 176, 182, 181), (176, 177, 183, 182), (177, 178, 184, 183), (178, 179, 185, 184), (179, 174, 180, 185), (180, 181, 187, 186), (181, 182, 188, 187), (182, 183, 189, 188), (183, 184, 190, 189), (184, 185, 191, 190), (185, 180, 186, 191), (186, 187, 193, 192), (187, 188, 194, 193), (188, 189, 195, 194), (189, 190, 196, 195), (190, 191, 197, 196), (191, 186, 192, 197), (192, 193, 199, 198), (193, 194, 200, 199), (194, 195, 201, 200), (195, 196, 202, 201), (196, 197, 203, 202), (197, 192, 198, 203), (198, 199, 205, 204), (199, 200, 206, 205), (200, 201, 207, 206), (201, 202, 208, 207), (202, 203, 209, 208), (203, 198, 204, 209), (204, 205, 211, 210), (205, 206, 212, 211), (206, 207, 213, 212), (207, 208, 214, 213), (208, 209, 215, 214), (209, 204, 210, 215), (210, 211, 217, 216), (211, 212, 218, 217), (212, 213, 219, 218), (213, 214, 220, 219), (214, 215, 221, 220), (215, 210, 216, 221), (216, 217, 223, 222), (217, 218, 224, 223), (218, 219, 225, 224), (219, 220, 226, 225), (220, 221, 227, 226), (221, 216, 222, 227), (222, 223, 229, 228), (223, 224, 230, 229), (224, 225, 231, 230), (225, 226, 232, 231), (226, 227, 233, 232), (227, 222, 228, 233), (228, 229, 235, 234), (229, 230, 236, 235), (230, 231, 237, 236), (231, 232, 238, 237), (232, 233, 239, 238), (233, 228, 234, 239), (234, 235, 241, 240), (235, 236, 242, 241), (236, 237, 243, 242), (237, 238, 244, 243), (238, 239, 245, 244), (239, 234, 240, 245), (240, 241, 247, 246), (241, 242, 248, 247), (242, 243, 249, 248), (243, 244, 250, 249), (244, 245, 251, 250), (245, 240, 246, 251), (246, 247, 253, 252), (247, 248, 254, 253), (248, 249, 255, 254), (249, 250, 256, 255), (250, 251, 257, 256), (251, 246, 252, 257), (252, 253, 259, 258), (253, 254, 260, 259), (254, 255, 261, 260), (255, 256, 262, 261), (256, 257, 263, 262), (257, 252, 258, 263), (258, 259, 265, 264), (259, 260, 266, 265), (260, 261, 267, 266), (261, 262, 268, 267), (262, 263, 269, 268), (263, 258, 264, 269), (264, 265, 271, 270), (265, 266, 272, 271), (266, 267, 273, 272), (267, 268, 274, 273), (268, 269, 275, 274), (269, 264, 270, 275), (270, 271, 277, 276), (271, 272, 278, 277), (272, 273, 279, 278), (273, 274, 280, 279), (274, 275, 281, 280), (275, 270, 276, 281), (276, 277, 283, 282), (277, 278, 284, 283), (278, 279, 285, 284), (279, 280, 286, 285), (280, 281, 287, 286), (281, 276, 282, 287), (282, 283, 1, 0), (283, 284, 2, 1), (284, 285, 3, 2), (285, 286, 4, 3), (286, 287, 5, 4), (287, 282, 0, 5)])
me_rescue_line.materials.append(mat_honey)
me_rescue_line.update()
me_line_tie_0 = bpy.data.meshes.new('Line tie 0')
me_line_tie_0.from_pydata([(-0.017, -0.035, 0.869), (-0.0085, -0.04972, 0.869), (0.0085, -0.04972, 0.869), (0.017, -0.035, 0.869), (0.0085, -0.02028, 0.869), (-0.0085, -0.02028, 0.869), (-0.017, -0.035, 0.899), (-0.0085, -0.04972, 0.899), (0.0085, -0.04972, 0.899), (0.017, -0.035, 0.899), (0.0085, -0.02028, 0.899), (-0.0085, -0.02028, 0.899), (-0.017, -0.035, 0.924), (-0.0085, -0.04972, 0.924), (0.0085, -0.04972, 0.924), (0.017, -0.035, 0.924), (0.0085, -0.02028, 0.924), (-0.0085, -0.02028, 0.924)], [], [(0, 1, 7, 6), (1, 2, 8, 7), (2, 3, 9, 8), (3, 4, 10, 9), (4, 5, 11, 10), (5, 0, 6, 11), (6, 7, 13, 12), (7, 8, 14, 13), (8, 9, 15, 14), (9, 10, 16, 15), (10, 11, 17, 16), (11, 6, 12, 17), (5, 4, 3, 2, 1, 0), (12, 13, 14, 15, 16, 17)])
me_line_tie_0.materials.append(mat_honey)
me_line_tie_0.update()
me_line_tie_1 = bpy.data.meshes.new('Line tie 1')
me_line_tie_1.from_pydata([(0.4, -0.035, 0.486), (0.4, -0.04972, 0.4775), (0.4, -0.04972, 0.4605), (0.4, -0.035, 0.452), (0.4, -0.02028, 0.4605), (0.4, -0.02028, 0.4775), (0.43, -0.035, 0.486), (0.43, -0.04972, 0.4775), (0.43, -0.04972, 0.4605), (0.43, -0.035, 0.452), (0.43, -0.02028, 0.4605), (0.43, -0.02028, 0.4775), (0.455, -0.035, 0.486), (0.455, -0.04972, 0.4775), (0.455, -0.04972, 0.4605), (0.455, -0.035, 0.452), (0.455, -0.02028, 0.4605), (0.455, -0.02028, 0.4775)], [], [(0, 1, 7, 6), (1, 2, 8, 7), (2, 3, 9, 8), (3, 4, 10, 9), (4, 5, 11, 10), (5, 0, 6, 11), (6, 7, 13, 12), (7, 8, 14, 13), (8, 9, 15, 14), (9, 10, 16, 15), (10, 11, 17, 16), (11, 6, 12, 17), (5, 4, 3, 2, 1, 0), (12, 13, 14, 15, 16, 17)])
me_line_tie_1.materials.append(mat_honey)
me_line_tie_1.update()
me_line_tie_2 = bpy.data.meshes.new('Line tie 2')
me_line_tie_2.from_pydata([(0.017, -0.035, 0.069), (0.0085, -0.04972, 0.069), (-0.0085, -0.04972, 0.069), (-0.017, -0.035, 0.069), (-0.0085, -0.02028, 0.069), (0.0085, -0.02028, 0.069), (0.017, -0.035, 0.039), (0.0085, -0.04972, 0.039), (-0.0085, -0.04972, 0.039), (-0.017, -0.035, 0.039), (-0.0085, -0.02028, 0.039), (0.0085, -0.02028, 0.039), (0.017, -0.035, 0.014), (0.0085, -0.04972, 0.014), (-0.0085, -0.04972, 0.014), (-0.017, -0.035, 0.014), (-0.0085, -0.02028, 0.014), (0.0085, -0.02028, 0.014)], [], [(0, 1, 7, 6), (1, 2, 8, 7), (2, 3, 9, 8), (3, 4, 10, 9), (4, 5, 11, 10), (5, 0, 6, 11), (6, 7, 13, 12), (7, 8, 14, 13), (8, 9, 15, 14), (9, 10, 16, 15), (10, 11, 17, 16), (11, 6, 12, 17), (5, 4, 3, 2, 1, 0), (12, 13, 14, 15, 16, 17)])
me_line_tie_2.materials.append(mat_honey)
me_line_tie_2.update()
me_line_tie_3 = bpy.data.meshes.new('Line tie 3')
me_line_tie_3.from_pydata([(-0.4, -0.035, 0.452), (-0.4, -0.04972, 0.4605), (-0.4, -0.04972, 0.4775), (-0.4, -0.035, 0.486), (-0.4, -0.02028, 0.4775), (-0.4, -0.02028, 0.4605), (-0.43, -0.035, 0.452), (-0.43, -0.04972, 0.4605), (-0.43, -0.04972, 0.4775), (-0.43, -0.035, 0.486), (-0.43, -0.02028, 0.4775), (-0.43, -0.02028, 0.4605), (-0.455, -0.035, 0.452), (-0.455, -0.04972, 0.4605), (-0.455, -0.04972, 0.4775), (-0.455, -0.035, 0.486), (-0.455, -0.02028, 0.4775), (-0.455, -0.02028, 0.4605)], [], [(0, 1, 7, 6), (1, 2, 8, 7), (2, 3, 9, 8), (3, 4, 10, 9), (4, 5, 11, 10), (5, 0, 6, 11), (6, 7, 13, 12), (7, 8, 14, 13), (8, 9, 15, 14), (9, 10, 16, 15), (10, 11, 17, 16), (11, 6, 12, 17), (5, 4, 3, 2, 1, 0), (12, 13, 14, 15, 16, 17)])
me_line_tie_3.materials.append(mat_honey)
me_line_tie_3.update()

# ---- objects
ob_flotation_body = bpy.data.objects.new('Flotation body', me_flotation_body)
ob_rescue_line = bpy.data.objects.new('Rescue line', me_rescue_line)
ob_line_tie_0 = bpy.data.objects.new('Line tie 0', me_line_tie_0)
ob_line_tie_1 = bpy.data.objects.new('Line tie 1', me_line_tie_1)
ob_line_tie_2 = bpy.data.objects.new('Line tie 2', me_line_tie_2)
ob_line_tie_3 = bpy.data.objects.new('Line tie 3', me_line_tie_3)

# ---- transforms, parenting, visibility, modifiers, constraints
ob_flotation_body.location = (0.0, 0.0, 0.0)
ob_rescue_line.location = (0.0, 0.0, 0.0)
ob_line_tie_0.location = (0.0, 0.0, 0.0)
ob_line_tie_1.location = (0.0, 0.0, 0.0)
ob_line_tie_2.location = (0.0, 0.0, 0.0)
ob_line_tie_3.location = (0.0, 0.0, 0.0)

# ---- collection membership
scene.collection.objects.link(ob_flotation_body)
scene.collection.objects.link(ob_rescue_line)
scene.collection.objects.link(ob_line_tie_0)
scene.collection.objects.link(ob_line_tie_1)
scene.collection.objects.link(ob_line_tie_2)
scene.collection.objects.link(ob_line_tie_3)

# ---- scene / render settings (as saved in the file)
scene.frame_start = 1; scene.frame_end = 250; scene.frame_set(1)
scene.render.engine = 'BLENDER_EEVEE_NEXT'
bpy.context.view_layer.update()

# ---- added for rendering (the .blend has no active camera and no usable light): camera, sun
cam_auto = bpy.data.cameras.new('AutoCamera')
cam_auto.lens = 50.0
cam_auto.sensor_width = 36.0
cam_auto.clip_end = 1000.0
ob_auto_camera = bpy.data.objects.new('AutoCamera', cam_auto)
scene.collection.objects.link(ob_auto_camera)
ob_auto_camera.location = (1.23696, -1.48436, 1.45857)
ob_auto_camera.rotation_euler = (1.09748, -7.21219e-08, 0.694738)
scene.camera = ob_auto_camera
light_auto_sun = bpy.data.lights.new('AutoSun', 'SUN')
light_auto_sun.energy = 3.0
light_auto_sun.angle = 0.0523599
ob_auto_sun = bpy.data.objects.new('AutoSun', light_auto_sun)
scene.collection.objects.link(ob_auto_sun)
ob_auto_sun.rotation_euler = (0.872665, 0.174533, 0.523599)
bpy.context.view_layer.update()
